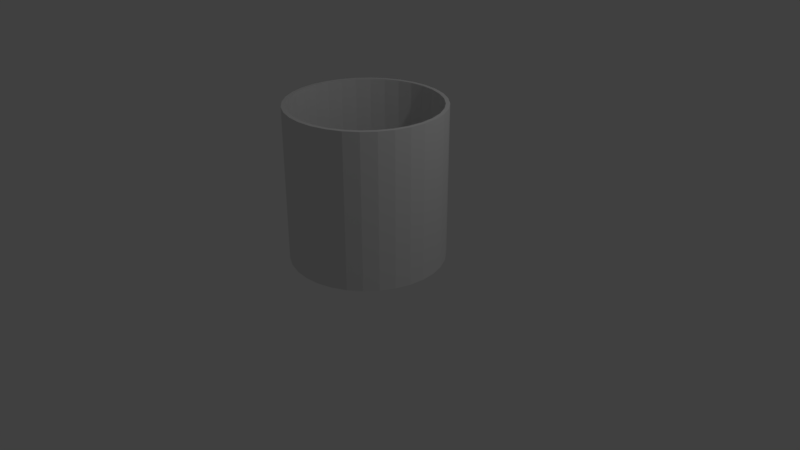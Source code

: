 # Source: chemistrybeaker.blend  (saved by Blender 2.79.0; exported with 4.5.12 LTS)
import bpy
from mathutils import Matrix  # noqa: F401  (used for matrix-valued properties, if any)

bpy.ops.wm.read_factory_settings(use_empty=True)
scene = bpy.context.scene
scene.name = 'Scene'

# ---- collections
col_collection_1 = bpy.data.collections.new('Collection 1'); scene.collection.children.link(col_collection_1)

# ---- world
world_world = bpy.data.worlds.new('World'); scene.world = world_world
world_world.color = (0.05088, 0.05088, 0.05088)
world_world.use_sun_shadow = False
world_world.sun_shadow_jitter_overblur = 0.0
world_world.cycles.sampling_method = 'MANUAL'

# ---- cameras
cam_camera = bpy.data.cameras.new('Camera')
cam_camera.clip_end = 100.0
cam_camera.lens = 35.0
cam_camera.sensor_width = 32.0
cam_camera.sensor_height = 18.0
cam_camera.ortho_scale = 7.314
cam_camera.dof.focus_distance = 0.0
cam_camera.dof.aperture_fstop = 128.0

# ---- lights
light_lamp = bpy.data.lights.new('Lamp', 'POINT')
light_lamp.transmission_factor = 0.0
light_lamp.cutoff_distance = 30.0
light_lamp.energy = 100.0
light_lamp.shadow_buffer_clip_start = 1.001
light_lamp.shadow_soft_size = 0.1
light_lamp.shadow_maximum_resolution = 0.006
light_lamp.use_absolute_resolution = True

# ---- meshes
me_cylinder_001 = bpy.data.meshes.new('Cylinder.001')
me_cylinder_001.from_pydata([(-0.001023, 0.9486, -0.8465), (0.1843, 0.9304, -0.8465), (0.3625, 0.8763, -0.8465), (0.5268, 0.7885, -0.8465), (0.6707, 0.6704, -0.8465), (0.7889, 0.5264, -0.8465), (0.8766, 0.3622, -0.8465), (0.9307, 0.184, -0.8465), (0.9489, -0.001341, -0.8465), (0.9307, -0.1867, -0.8465), (0.8766, -0.3649, -0.8465), (0.7889, -0.5291, -0.8465), (0.6707, -0.6731, -0.8465), (0.5268, -0.7912, -0.8465), (0.3625, -0.879, -0.8465), (0.1843, -0.9331, -0.8465), (-0.001023, -0.9513, -0.8465), (-0.1864, -0.9331, -0.8465), (-0.3646, -0.879, -0.8465), (-0.5288, -0.7912, -0.8465), (-0.6728, -0.6731, -0.8465), (-0.7909, -0.5291, -0.8465), (-0.8787, -0.3649, -0.8465), (-0.9327, -0.1867, -0.8465), (-0.951, -0.00134, -0.8465), (-0.9327, 0.184, -0.8465), (-0.8787, 0.3622, -0.8465), (-0.7909, 0.5264, -0.8465), (-0.6728, 0.6704, -0.8465), (-0.5288, 0.7885, -0.8465), (-0.3646, 0.8763, -0.8465), (-0.1864, 0.9304, -0.8465), (0.0, 1.0, -1.0), (0.0, 1.0, 1.0), (0.1951, 0.9808, -1.0), (0.1951, 0.9808, 1.0), (0.3827, 0.9239, -1.0), (0.3827, 0.9239, 1.0), (0.5556, 0.8315, -1.0), (0.5556, 0.8315, 1.0), (0.7071, 0.7071, -1.0), (0.7071, 0.7071, 1.0), (0.8315, 0.5556, -1.0), (0.8315, 0.5556, 1.0), (0.9239, 0.3827, -1.0), (0.9239, 0.3827, 1.0), (0.9808, 0.1951, -1.0), (0.9808, 0.1951, 1.0), (1.0, 7.55e-08, -1.0), (1.0, 7.55e-08, 1.0), (0.9808, -0.1951, -1.0), (0.9808, -0.1951, 1.0), (0.9239, -0.3827, -1.0), (0.9239, -0.3827, 1.0), (0.8315, -0.5556, -1.0), (0.8315, -0.5556, 1.0), (0.7071, -0.7071, -1.0), (0.7071, -0.7071, 1.0), (0.5556, -0.8315, -1.0), (0.5556, -0.8315, 1.0), (0.3827, -0.9239, -1.0), (0.3827, -0.9239, 1.0), (0.1951, -0.9808, -1.0), (0.1951, -0.9808, 1.0), (-3.258e-07, -1.0, -1.0), (-3.258e-07, -1.0, 1.0), (-0.1951, -0.9808, -1.0), (-0.1951, -0.9808, 1.0), (-0.3827, -0.9239, -1.0), (-0.3827, -0.9239, 1.0), (-0.5556, -0.8315, -1.0), (-0.5556, -0.8315, 1.0), (-0.7071, -0.7071, -1.0), (-0.7071, -0.7071, 1.0), (-0.8315, -0.5556, -1.0), (-0.8315, -0.5556, 1.0), (-0.9239, -0.3827, -1.0), (-0.9239, -0.3827, 1.0), (-0.9808, -0.1951, -1.0), (-0.9808, -0.1951, 1.0), (-1.0, 9.656e-07, -1.0), (-1.0, 9.656e-07, 1.0), (-0.9808, 0.1951, -1.0), (-0.9808, 0.1951, 1.0), (-0.9239, 0.3827, -1.0), (-0.9239, 0.3827, 1.0), (-0.8315, 0.5556, -1.0), (-0.8315, 0.5556, 1.0), (-0.7071, 0.7071, -1.0), (-0.7071, 0.7071, 1.0), (-0.5556, 0.8315, -1.0), (-0.5556, 0.8315, 1.0), (-0.3827, 0.9239, -1.0), (-0.3827, 0.9239, 1.0), (-0.1951, 0.9808, -1.0), (-0.1951, 0.9808, 1.0), (0.7889, -0.5291, 1.0), (-0.001023, 0.9486, 1.0), (-0.1864, 0.9304, 1.0), (-0.3646, 0.8763, 1.0), (-0.8787, -0.3649, 1.0), (-0.7909, -0.5291, 1.0), (-0.9327, -0.1867, 1.0), (-0.6728, -0.6731, 1.0), (-0.1864, -0.9331, 1.0), (-0.001023, -0.9513, 1.0), (-0.3646, -0.879, 1.0), (0.9307, 0.184, 1.0), (0.5268, 0.7885, 1.0), (0.9489, -0.001341, 1.0), (0.8766, 0.3622, 1.0), (0.1843, -0.9331, 1.0), (-0.6728, 0.6704, 1.0), (-0.5288, 0.7885, 1.0), (-0.7909, 0.5264, 1.0), (0.9307, -0.1867, 1.0), (0.5268, -0.7912, 1.0), (0.6707, -0.6731, 1.0), (0.8766, -0.3649, 1.0), (-0.951, -0.00134, 1.0), (-0.5288, -0.7912, 1.0), (-0.9327, 0.184, 1.0), (0.6707, 0.6704, 1.0), (0.3625, -0.879, 1.0), (0.7889, 0.5264, 1.0), (-0.8787, 0.3622, 1.0), (0.3625, 0.8763, 1.0), (0.1843, 0.9304, 1.0)], [], [(0, 1, 127, 97), (1, 2, 126, 127), (2, 3, 108, 126), (3, 4, 122, 108), (4, 5, 124, 122), (5, 6, 110, 124), (6, 7, 107, 110), (7, 8, 109, 107), (8, 9, 115, 109), (9, 10, 118, 115), (10, 11, 96, 118), (11, 12, 117, 96), (12, 13, 116, 117), (13, 14, 123, 116), (14, 15, 111, 123), (15, 16, 105, 111), (16, 17, 104, 105), (17, 18, 106, 104), (18, 19, 120, 106), (19, 20, 103, 120), (20, 21, 101, 103), (21, 22, 100, 101), (22, 23, 102, 100), (23, 24, 119, 102), (24, 25, 121, 119), (25, 26, 125, 121), (26, 27, 114, 125), (27, 28, 112, 114), (28, 29, 113, 112), (29, 30, 99, 113), (30, 31, 98, 99), (31, 0, 97, 98), (0, 31, 30, 29, 28, 27, 26, 25, 24, 23, 22, 21, 20, 19, 18, 17, 16, 15, 14, 13, 12, 11, 10, 9, 8, 7, 6, 5, 4, 3, 2, 1), (32, 33, 35, 34), (34, 35, 37, 36), (36, 37, 39, 38), (38, 39, 41, 40), (40, 41, 43, 42), (42, 43, 45, 44), (44, 45, 47, 46), (46, 47, 49, 48), (48, 49, 51, 50), (50, 51, 53, 52), (52, 53, 55, 54), (54, 55, 57, 56), (56, 57, 59, 58), (58, 59, 61, 60), (60, 61, 63, 62), (62, 63, 65, 64), (64, 65, 67, 66), (66, 67, 69, 68), (68, 69, 71, 70), (70, 71, 73, 72), (72, 73, 75, 74), (74, 75, 77, 76), (76, 77, 79, 78), (78, 79, 81, 80), (80, 81, 83, 82), (82, 83, 85, 84), (84, 85, 87, 86), (86, 87, 89, 88), (88, 89, 91, 90), (90, 91, 93, 92), (35, 33, 95, 93, 91, 89, 87, 85, 83, 81, 119, 121, 125, 114, 112, 113, 99, 98, 97, 127, 126, 108, 122, 124, 110, 107, 109, 49, 47, 45, 43, 41, 39, 37), (92, 93, 95, 94), (94, 95, 33, 32), (32, 34, 36, 38, 40, 42, 44, 46, 48, 50, 52, 54, 56, 58, 60, 62, 64, 66, 68, 70, 72, 74, 76, 78, 80, 82, 84, 86, 88, 90, 92, 94), (49, 109, 115, 118, 96, 117, 116, 123, 111, 105, 104, 106, 120, 103, 101, 100, 102, 119, 81, 79, 77, 75, 73, 71, 69, 67, 65, 63, 61, 59, 57, 55, 53, 51)])
me_cylinder_001.use_remesh_preserve_volume = False
me_cylinder_001.use_remesh_preserve_attributes = False
me_cylinder_001.use_mirror_vertex_groups = False
me_cylinder_001.update()
me_cube = bpy.data.meshes.new('Cube')
me_cube.from_pydata([], [], [])
me_cube.use_remesh_preserve_volume = False
me_cube.use_remesh_preserve_attributes = False
me_cube.use_mirror_vertex_groups = False
me_cube.update()

# ---- objects
ob_cylinder_001 = bpy.data.objects.new('Cylinder.001', me_cylinder_001)
ob_cube = bpy.data.objects.new('Cube', me_cube)
ob_lamp = bpy.data.objects.new('Lamp', light_lamp)
ob_camera = bpy.data.objects.new('Camera', cam_camera)

# ---- transforms, parenting, visibility, modifiers, constraints
ob_cylinder_001.location = (-0.01558, 0.0, 1.028)
ob_cylinder_001.show_all_edges = True
ob_cylinder_001.lineart.crease_threshold = 0.0
_m = ob_cylinder_001.modifiers.new('Collision', 'COLLISION')
ob_cube.location = (0.7393, 0.01989, 2.028)
ob_cube.lineart.crease_threshold = 0.0
_m = ob_cube.modifiers.new('Multires', 'MULTIRES')
_m.uv_smooth = 'PRESERVE_CORNERS'
_m.quality = 3
_m.levels = 1
_m.sculpt_levels = 1
_m.render_levels = 1
_m.show_only_control_edges = False
ob_lamp.location = (4.076, 1.005, 5.904)
ob_lamp.rotation_euler = (0.6503, 0.05522, 1.866)
ob_lamp.lock_rotations_4d = False
ob_lamp.empty_display_type = 'ARROWS'
ob_lamp.color = (0.0, 0.0, 0.0, 0.0)
ob_lamp.lineart.crease_threshold = 0.0
ob_camera.location = (7.481, -6.508, 5.344)
ob_camera.rotation_euler = (1.109, 0.0, 0.8149)
ob_camera.lock_rotations_4d = False
ob_camera.empty_display_type = 'ARROWS'
ob_camera.color = (0.0, 0.0, 0.0, 0.0)
ob_camera.display_type = 'WIRE'
ob_camera.lineart.crease_threshold = 0.0

# ---- collection membership
col_collection_1.objects.link(ob_cylinder_001)
col_collection_1.objects.link(ob_cube)
col_collection_1.objects.link(ob_lamp)
col_collection_1.objects.link(ob_camera)

# ---- scene / render settings (as saved in the file)
scene.camera = ob_camera
scene.frame_start = 1; scene.frame_end = 250; scene.frame_set(1)
scene.render.engine = 'BLENDER_EEVEE_NEXT'
scene.render.resolution_percentage = 50
scene.render.dither_intensity = 0.0
scene.cycles.use_denoising = False
scene.cycles.samples = 128
scene.cycles.sampling_pattern = 'TABULATED_SOBOL'
scene.cycles.use_adaptive_sampling = False
scene.cycles.use_light_tree = False
scene.cycles.blur_glossy = 0.0
scene.cycles.sample_clamp_indirect = 0.0
scene.view_settings.view_transform = 'Standard'
bpy.context.view_layer.update()
